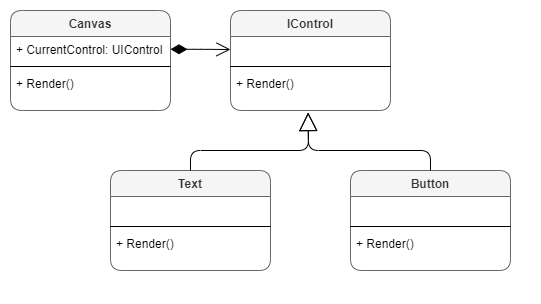

The diagram above was exported from draw.io. Its source (the exported page's mxGraphModel, read from the mxfile embedded in the PNG):
<mxGraphModel dx="982" dy="507" grid="1" gridSize="10" guides="1" tooltips="1" connect="1" arrows="1" fold="1" page="1" pageScale="1" pageWidth="850" pageHeight="1100" math="0" shadow="0">
  <root>
    <mxCell id="0" />
    <mxCell id="1" parent="0" />
    <mxCell id="tmAQYua4AXrPkEP50Rwr-1" value="Canvas" style="swimlane;fontStyle=1;align=center;verticalAlign=top;childLayout=stackLayout;horizontal=1;startSize=26;horizontalStack=0;resizeParent=1;resizeParentMax=0;resizeLast=0;collapsible=1;marginBottom=0;resizeHeight=1;rounded=1;shadow=0;sketch=0;noLabel=0;portConstraintRotation=0;expand=1;resizable=1;treeFolding=0;pointerEvents=1;deletable=1;autosize=0;container=0;swimlaneFillColor=none;fillColor=#f5f5f5;strokeColor=#666666;fontColor=#333333;" vertex="1" parent="1">
      <mxGeometry x="40" y="40" width="160" height="100" as="geometry">
        <mxRectangle x="40" y="40" width="70" height="26" as="alternateBounds" />
      </mxGeometry>
    </mxCell>
    <mxCell id="tmAQYua4AXrPkEP50Rwr-2" value="+ CurrentControl: UIControl" style="text;strokeColor=none;fillColor=none;align=left;verticalAlign=top;spacingLeft=4;spacingRight=4;overflow=hidden;rotatable=0;points=[[0,0.5],[1,0.5]];portConstraint=eastwest;" vertex="1" parent="tmAQYua4AXrPkEP50Rwr-1">
      <mxGeometry y="26" width="160" height="26" as="geometry" />
    </mxCell>
    <mxCell id="tmAQYua4AXrPkEP50Rwr-3" value="" style="line;strokeWidth=1;fillColor=none;align=left;verticalAlign=middle;spacingTop=-1;spacingLeft=3;spacingRight=3;rotatable=0;labelPosition=right;points=[];portConstraint=eastwest;" vertex="1" parent="tmAQYua4AXrPkEP50Rwr-1">
      <mxGeometry y="52" width="160" height="8" as="geometry" />
    </mxCell>
    <mxCell id="tmAQYua4AXrPkEP50Rwr-4" value="+ Render()" style="text;strokeColor=none;fillColor=none;align=left;verticalAlign=top;spacingLeft=4;spacingRight=4;overflow=hidden;rotatable=0;points=[[0,0.5],[1,0.5]];portConstraint=eastwest;" vertex="1" parent="tmAQYua4AXrPkEP50Rwr-1">
      <mxGeometry y="60" width="160" height="40" as="geometry" />
    </mxCell>
    <mxCell id="tmAQYua4AXrPkEP50Rwr-5" value="IControl" style="swimlane;fontStyle=1;align=center;verticalAlign=top;childLayout=stackLayout;horizontal=1;startSize=26;horizontalStack=0;resizeParent=1;resizeParentMax=0;resizeLast=0;collapsible=1;marginBottom=0;resizeHeight=1;rounded=1;shadow=0;sketch=0;noLabel=0;portConstraintRotation=0;expand=1;resizable=1;treeFolding=0;pointerEvents=1;deletable=1;autosize=0;container=0;swimlaneFillColor=none;fillColor=#f5f5f5;strokeColor=#666666;fontColor=#333333;" vertex="1" parent="1">
      <mxGeometry x="260" y="40" width="160" height="100" as="geometry">
        <mxRectangle x="40" y="40" width="70" height="26" as="alternateBounds" />
      </mxGeometry>
    </mxCell>
    <mxCell id="tmAQYua4AXrPkEP50Rwr-6" value=" " style="text;strokeColor=none;fillColor=none;align=left;verticalAlign=top;spacingLeft=4;spacingRight=4;overflow=hidden;rotatable=0;points=[[0,0.5],[1,0.5]];portConstraint=eastwest;" vertex="1" parent="tmAQYua4AXrPkEP50Rwr-5">
      <mxGeometry y="26" width="160" height="26" as="geometry" />
    </mxCell>
    <mxCell id="tmAQYua4AXrPkEP50Rwr-21" value="" style="endArrow=open;html=1;endSize=12;startArrow=diamondThin;startSize=14;startFill=1;edgeStyle=orthogonalEdgeStyle;align=left;verticalAlign=bottom;" edge="1" parent="tmAQYua4AXrPkEP50Rwr-5" target="tmAQYua4AXrPkEP50Rwr-6">
      <mxGeometry x="-1" y="3" relative="1" as="geometry">
        <mxPoint x="-60" y="38.75999999999999" as="sourcePoint" />
        <mxPoint x="100" y="38.75999999999999" as="targetPoint" />
      </mxGeometry>
    </mxCell>
    <mxCell id="tmAQYua4AXrPkEP50Rwr-7" value="" style="line;strokeWidth=1;fillColor=none;align=left;verticalAlign=middle;spacingTop=-1;spacingLeft=3;spacingRight=3;rotatable=0;labelPosition=right;points=[];portConstraint=eastwest;" vertex="1" parent="tmAQYua4AXrPkEP50Rwr-5">
      <mxGeometry y="52" width="160" height="8" as="geometry" />
    </mxCell>
    <mxCell id="tmAQYua4AXrPkEP50Rwr-8" value="+ Render()" style="text;strokeColor=none;fillColor=none;align=left;verticalAlign=top;spacingLeft=4;spacingRight=4;overflow=hidden;rotatable=0;points=[[0,0.5],[1,0.5]];portConstraint=eastwest;" vertex="1" parent="tmAQYua4AXrPkEP50Rwr-5">
      <mxGeometry y="60" width="160" height="40" as="geometry" />
    </mxCell>
    <mxCell id="tmAQYua4AXrPkEP50Rwr-9" value="Text" style="swimlane;fontStyle=1;align=center;verticalAlign=top;childLayout=stackLayout;horizontal=1;startSize=26;horizontalStack=0;resizeParent=1;resizeParentMax=0;resizeLast=0;collapsible=1;marginBottom=0;resizeHeight=1;rounded=1;shadow=0;sketch=0;noLabel=0;portConstraintRotation=0;expand=1;resizable=1;treeFolding=0;pointerEvents=1;deletable=1;autosize=0;container=0;swimlaneFillColor=none;fillColor=#f5f5f5;strokeColor=#666666;fontColor=#333333;" vertex="1" parent="1">
      <mxGeometry x="140" y="200" width="160" height="100" as="geometry">
        <mxRectangle x="40" y="40" width="70" height="26" as="alternateBounds" />
      </mxGeometry>
    </mxCell>
    <mxCell id="tmAQYua4AXrPkEP50Rwr-10" value=" " style="text;strokeColor=none;fillColor=none;align=left;verticalAlign=top;spacingLeft=4;spacingRight=4;overflow=hidden;rotatable=0;points=[[0,0.5],[1,0.5]];portConstraint=eastwest;" vertex="1" parent="tmAQYua4AXrPkEP50Rwr-9">
      <mxGeometry y="26" width="160" height="26" as="geometry" />
    </mxCell>
    <mxCell id="tmAQYua4AXrPkEP50Rwr-11" value="" style="line;strokeWidth=1;fillColor=none;align=left;verticalAlign=middle;spacingTop=-1;spacingLeft=3;spacingRight=3;rotatable=0;labelPosition=right;points=[];portConstraint=eastwest;" vertex="1" parent="tmAQYua4AXrPkEP50Rwr-9">
      <mxGeometry y="52" width="160" height="8" as="geometry" />
    </mxCell>
    <mxCell id="tmAQYua4AXrPkEP50Rwr-12" value="+ Render()" style="text;strokeColor=none;fillColor=none;align=left;verticalAlign=top;spacingLeft=4;spacingRight=4;overflow=hidden;rotatable=0;points=[[0,0.5],[1,0.5]];portConstraint=eastwest;" vertex="1" parent="tmAQYua4AXrPkEP50Rwr-9">
      <mxGeometry y="60" width="160" height="40" as="geometry" />
    </mxCell>
    <mxCell id="tmAQYua4AXrPkEP50Rwr-13" value="Button" style="swimlane;fontStyle=1;align=center;verticalAlign=top;childLayout=stackLayout;horizontal=1;startSize=26;horizontalStack=0;resizeParent=1;resizeParentMax=0;resizeLast=0;collapsible=1;marginBottom=0;resizeHeight=1;rounded=1;shadow=0;sketch=0;noLabel=0;portConstraintRotation=0;expand=1;resizable=1;treeFolding=0;pointerEvents=1;deletable=1;autosize=0;container=0;swimlaneFillColor=none;fillColor=#f5f5f5;strokeColor=#666666;fontColor=#333333;" vertex="1" parent="1">
      <mxGeometry x="380" y="200" width="160" height="100" as="geometry">
        <mxRectangle x="40" y="40" width="70" height="26" as="alternateBounds" />
      </mxGeometry>
    </mxCell>
    <mxCell id="tmAQYua4AXrPkEP50Rwr-14" value=" " style="text;strokeColor=none;fillColor=none;align=left;verticalAlign=top;spacingLeft=4;spacingRight=4;overflow=hidden;rotatable=0;points=[[0,0.5],[1,0.5]];portConstraint=eastwest;" vertex="1" parent="tmAQYua4AXrPkEP50Rwr-13">
      <mxGeometry y="26" width="160" height="26" as="geometry" />
    </mxCell>
    <mxCell id="tmAQYua4AXrPkEP50Rwr-15" value="" style="line;strokeWidth=1;fillColor=none;align=left;verticalAlign=middle;spacingTop=-1;spacingLeft=3;spacingRight=3;rotatable=0;labelPosition=right;points=[];portConstraint=eastwest;" vertex="1" parent="tmAQYua4AXrPkEP50Rwr-13">
      <mxGeometry y="52" width="160" height="8" as="geometry" />
    </mxCell>
    <mxCell id="tmAQYua4AXrPkEP50Rwr-16" value="+ Render()" style="text;strokeColor=none;fillColor=none;align=left;verticalAlign=top;spacingLeft=4;spacingRight=4;overflow=hidden;rotatable=0;points=[[0,0.5],[1,0.5]];portConstraint=eastwest;" vertex="1" parent="tmAQYua4AXrPkEP50Rwr-13">
      <mxGeometry y="60" width="160" height="40" as="geometry" />
    </mxCell>
    <mxCell id="tmAQYua4AXrPkEP50Rwr-17" value="" style="endArrow=block;endSize=16;endFill=0;html=1;entryX=0.485;entryY=1.051;entryDx=0;entryDy=0;entryPerimeter=0;exitX=0.5;exitY=0;exitDx=0;exitDy=0;" edge="1" parent="1" source="tmAQYua4AXrPkEP50Rwr-9" target="tmAQYua4AXrPkEP50Rwr-8">
      <mxGeometry width="160" relative="1" as="geometry">
        <mxPoint x="300" y="250" as="sourcePoint" />
        <mxPoint x="460" y="250" as="targetPoint" />
        <Array as="points">
          <mxPoint x="220" y="180" />
          <mxPoint x="338" y="180" />
        </Array>
      </mxGeometry>
    </mxCell>
    <mxCell id="tmAQYua4AXrPkEP50Rwr-20" value="" style="endArrow=block;endSize=16;endFill=0;html=1;entryX=0.485;entryY=1.051;entryDx=0;entryDy=0;entryPerimeter=0;exitX=0.5;exitY=0;exitDx=0;exitDy=0;" edge="1" parent="1" source="tmAQYua4AXrPkEP50Rwr-13">
      <mxGeometry width="160" relative="1" as="geometry">
        <mxPoint x="220" y="200" as="sourcePoint" />
        <mxPoint x="337.60000000000014" y="142.03999999999996" as="targetPoint" />
        <Array as="points">
          <mxPoint x="460" y="180" />
          <mxPoint x="338" y="180" />
        </Array>
      </mxGeometry>
    </mxCell>
  </root>
</mxGraphModel>